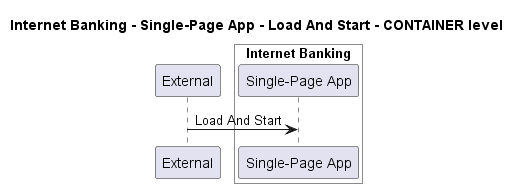

The diagram above was rendered by PlantUML. Its source (embedded in the PNG):
@startuml
!pragma layout smetana

title Internet Banking - Single-Page App - Load And Start - CONTAINER level

participant "External" as C4InterFlow.SoftwareSystems.ExternalSystem

box "Internet Banking" #White
    participant "Single-Page App" as BigBankPlc.SoftwareSystems.InternetBanking.Containers.SinglePageApp
end box


C4InterFlow.SoftwareSystems.ExternalSystem -> BigBankPlc.SoftwareSystems.InternetBanking.Containers.SinglePageApp : Load And Start


@enduml